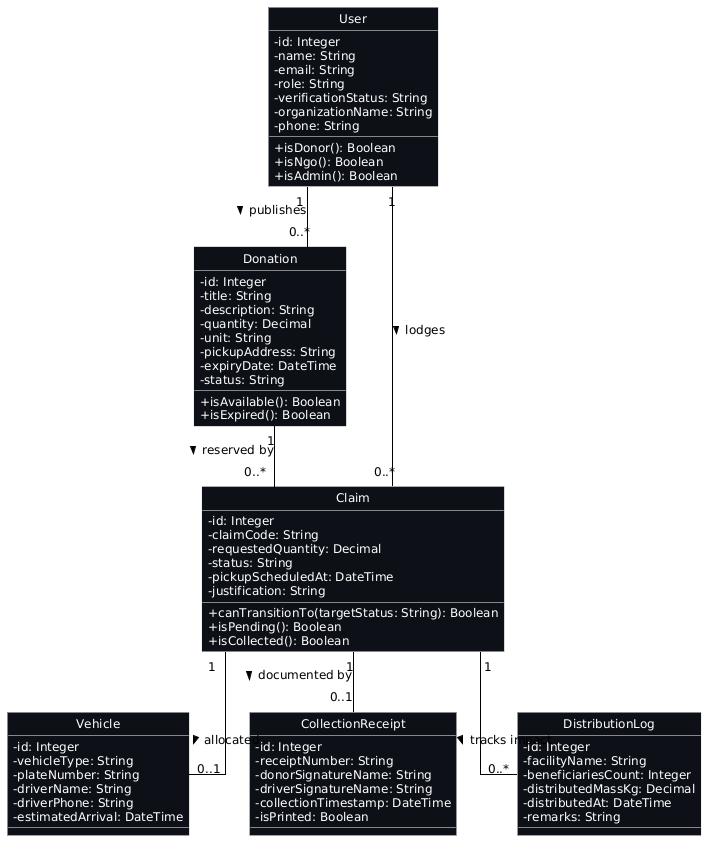

The diagram above was rendered by PlantUML. Its source (embedded in the PNG):
@startuml
hide circle
skinparam classAttributeIconSize 0
skinparam backgroundColor #FFFFFF
skinparam roundcorner 0
skinparam shadowing false
skinparam defaultFontName "Helvetica, Arial, sans-serif"
skinparam defaultFontSize 12
skinparam linetype ortho
skinparam nodesep 60
skinparam ranksep 60

skinparam class {
    BackgroundColor #0D1117
    BorderColor #FFFFFF
    FontColor #FFFFFF
    AttributeFontColor #FFFFFF
}

skinparam ArrowColor #000000
skinparam ArrowFontColor #000000

class User {
    - id: Integer
    - name: String
    - email: String
    - role: String
    - verificationStatus: String
    - organizationName: String
    - phone: String
    __
    + isDonor(): Boolean
    + isNgo(): Boolean
    + isAdmin(): Boolean
}

class Donation {
    - id: Integer
    - title: String
    - description: String
    - quantity: Decimal
    - unit: String
    - pickupAddress: String
    - expiryDate: DateTime
    - status: String
    __
    + isAvailable(): Boolean
    + isExpired(): Boolean
}

class Claim {
    - id: Integer
    - claimCode: String
    - requestedQuantity: Decimal
    - status: String
    - pickupScheduledAt: DateTime
    - justification: String
    __
    + canTransitionTo(targetStatus: String): Boolean
    + isPending(): Boolean
    + isCollected(): Boolean
}

class Vehicle {
    - id: Integer
    - vehicleType: String
    - plateNumber: String
    - driverName: String
    - driverPhone: String
    - estimatedArrival: DateTime
}

class CollectionReceipt {
    - id: Integer
    - receiptNumber: String
    - donorSignatureName: String
    - driverSignatureName: String
    - collectionTimestamp: DateTime
    - isPrinted: Boolean
}

class DistributionLog {
    - id: Integer
    - facilityName: String
    - beneficiariesCount: Integer
    - distributedMassKg: Decimal
    - distributedAt: DateTime
    - remarks: String
}

' Domain Associations
User "1" -[#000000]- "0..*" Donation : publishes >
User "1" -[#000000]- "0..*" Claim : lodges >
Donation "1" -[#000000]- "0..*" Claim : reserved by >

Claim "1" -[#000000]- "0..1" Vehicle : allocated >
Claim "1" -[#000000]- "0..1" CollectionReceipt : documented by >
Claim "1" -[#000000]- "0..*" DistributionLog : tracks impact >
@enduml